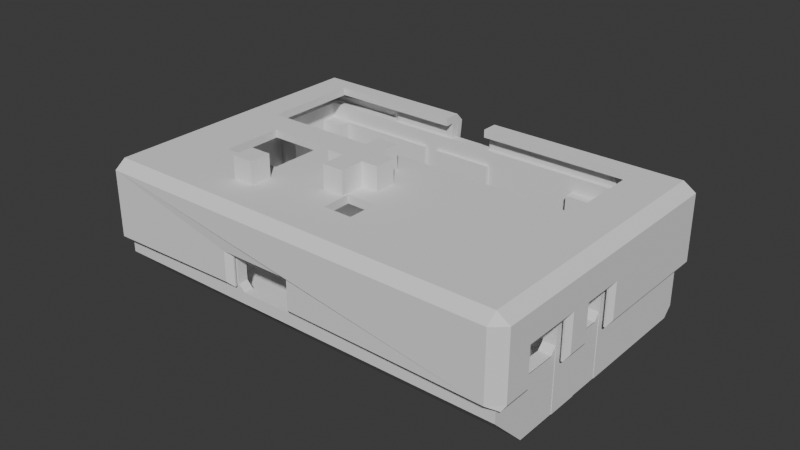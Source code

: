 # Source: buttons.blend  (saved by Blender 4.0.36; exported with 4.5.12 LTS)
import bpy
from mathutils import Matrix  # noqa: F401  (used for matrix-valued properties, if any)

bpy.ops.wm.read_factory_settings(use_empty=True)
scene = bpy.context.scene
scene.name = 'Scene'

# ---- collections
col_collection = bpy.data.collections.new('Collection'); scene.collection.children.link(col_collection)

# ---- world
world_world = bpy.data.worlds.new('World'); scene.world = world_world
world_world.use_nodes = True; world_world.node_tree.nodes.clear()
_N = world_world.node_tree.nodes; _L = world_world.node_tree.links
n0 = _N.new('ShaderNodeOutputWorld'); n0.name = 'World Output'; n0.location = (300, 300)
n1 = _N.new('ShaderNodeBackground'); n1.name = 'Background'; n1.location = (10, 300)
n1.inputs[0].default_value = (0.05088, 0.05088, 0.05088, 1.0)
_L.new(n1.outputs[0], n0.inputs[0])
n0.is_active_output = True
world_world.color = (0.05088, 0.05088, 0.05088)
world_world.use_sun_shadow = False
world_world.sun_shadow_jitter_overblur = 0.0

# ---- meshes
me_cube_002 = bpy.data.meshes.new('Cube.002')
me_cube_002.from_pydata([(0.06456, 0.04478, 0.02627), (0.06269, 0.01013, 0.01633), (0.06456, -0.04456, 0.02627), (-0.02513, 0.04168, -0.008173), (-0.06973, 0.04478, 0.02627), (-0.06973, -0.04456, 0.02627), (-0.06629, -0.04137, 0.02627), (-0.06629, 0.04168, 0.02627), (0.06055, -0.04137, 0.02627), (0.06055, 0.04168, 0.02627), (0.06456, -0.03456, 0.02627), (0.06055, -0.03456, 0.02627), (0.06055, -0.01898, 0.02627), (0.06456, -0.01898, 0.02627), (0.06456, -0.008714, 0.02627), (0.06456, 0.001754, 0.02627), (-0.0002277, 0.04168, -0.008173), (-0.002806, -0.04137, 0.02627), (-0.002806, -0.04456, 0.02627), (-0.02311, -0.04456, 0.02627), (-0.0205, 0.04168, -0.008173), (-0.02311, -0.04137, 0.02627), (-0.06629, -0.04137, 0.02127), (0.06055, 0.04168, 0.02127), (-0.06629, 0.04168, 0.02127), (-0.0002277, 0.04168, 0.02127), (-0.0205, 0.04168, 0.02127), (0.06055, -0.04137, 0.02127), (-0.0002277, -0.04137, 0.02127), (0.004901, -0.04137, 0.02127), (-0.0002277, -0.04033, 0.02127), (0.004901, -0.04033, 0.02127), (0.05043, -0.04137, 0.02127), (0.06055, -0.04033, 0.02127), (0.05043, -0.04033, 0.02127), (0.04026, -0.04137, 0.02127), (0.017, -0.04137, 0.02127), (0.04026, -0.04033, 0.02127), (0.017, -0.04033, 0.02127), (-0.06629, -0.03722, 0.02127), (-0.05971, -0.04137, 0.02127), (-0.05971, -0.03722, 0.02127), (-0.06629, -0.02576, -0.008173), (-0.06629, -0.02576, 0.02127), (-0.06629, -0.0183, -0.008173), (-0.06629, -0.0183, 0.02127), (-0.0587, -0.02576, -0.008173), (-0.0587, -0.02576, 0.02127), (-0.0587, -0.0183, -0.008173), (-0.0587, -0.0183, 0.02127), (-0.06629, 0.02615, 0.02127), (-0.06629, 0.02615, -0.008173), (-0.06629, 0.01573, 0.02127), (-0.06629, 0.01573, -0.008173), (-0.05971, 0.02615, 0.02127), (-0.05971, 0.02615, -0.008173), (-0.05971, 0.01573, 0.02127), (-0.05971, 0.01573, -0.008173), (-0.0587, 0.04168, 0.02127), (-0.06629, 0.03648, -0.008173), (-0.06629, 0.03648, 0.02127), (-0.0587, 0.03648, 0.02127), (-0.0587, 0.03648, -0.008173), (-0.02513, 0.04168, 0.02127), (-0.02513, 0.04064, -0.008173), (-0.0587, 0.04064, 0.02127), (-0.0587, 0.04064, -0.008173), (-0.02513, 0.04064, 0.02127), (-0.0002277, 0.04064, -0.008173), (-0.0205, 0.04064, -0.008173), (-0.0002277, 0.04064, 0.02127), (-0.0205, 0.04064, 0.02127), (0.0302, 0.04168, -0.008173), (0.0302, 0.04168, 0.02127), (0.06055, 0.03856, -0.008173), (0.06055, 0.03856, 0.02127), (0.0302, 0.03856, -0.008173), (0.0302, 0.03856, 0.02127), (0.06055, 0.03643, -0.008173), (0.06055, 0.03645, 0.02127), (0.06055, 0.03206, 0.02127), (0.06055, 0.03205, -0.008173), (0.05043, 0.03643, -0.008173), (0.05043, 0.03645, 0.02127), (0.05043, 0.03206, 0.02127), (0.05043, 0.03205, -0.008173), (0.06269, 0.001759, 0.02627), (0.06269, 0.01013, 0.02627), (0.06055, 0.01013, 0.02627), (0.06055, 0.001759, 0.01633), (0.06269, 0.001759, 0.01633), (0.06055, 0.01013, 0.01633), (0.06456, -0.01898, 0.02019), (0.06055, -0.01898, 0.02019), (0.06055, -0.03456, 0.02019), (0.06456, -0.03456, 0.02019), (0.06456, -0.008714, 0.01956), (0.06055, -0.008714, 0.01956), (0.06055, 0.001749, 0.02627), (0.06456, 0.001749, 0.01956), (0.06055, 0.001749, 0.01956), (-0.002806, -0.04137, 0.01732), (-0.002806, -0.04456, 0.01732), (-0.0002277, -0.04137, 0.006548), (-0.02311, -0.04456, 0.01733), (-0.02311, -0.04137, 0.01733), (-0.06629, -0.04137, 0.003246), (0.06058, -0.04137, 0.003246), (-0.06629, -0.02903, -0.008173), (0.06058, -0.02903, -0.008173), (-0.06629, -0.02903, 0.003246), (0.06058, -0.02903, 0.003246), (0.06456, -0.04456, 0.002519), (0.06456, -0.03279, -0.009255), (0.06058, -0.04137, -0.0006761), (0.06058, -0.03387, -0.008173), (0.06055, -0.03387, -0.008173), (0.05043, -0.04033, -0.001714), (0.06055, -0.04033, -0.001714), (0.05043, -0.04137, -0.0006761), (0.04026, -0.04137, -0.0006761), (0.017, -0.04033, -0.001714), (0.04026, -0.04033, -0.001714), (0.004901, -0.04137, -0.0006761), (-0.0002277, -0.04033, -0.001714), (0.017, -0.04137, -0.0006761), (0.004901, -0.04033, -0.001714), (-0.001578, -0.04137, -0.0006761), (-0.0002277, -0.04137, -0.0006761), (-0.001578, -0.04137, -0.0006761), (-0.06973, -0.04456, 0.002519), (-0.06973, -0.04445, 0.002404), (-0.06973, -0.03279, -0.009255), (-0.06629, -0.03387, -0.008173), (-0.06629, -0.04137, -0.0006761), (-0.05971, -0.04137, -0.0006761), (-0.06973, -0.03614, -0.005905), (-0.06629, -0.03387, -0.008173), (-0.06629, -0.03722, -0.004828), (-0.05971, -0.03722, -0.004828), (0.06055, -0.0002406, 0.009637), (0.06055, 0.001759, 0.01164), (0.06456, 0.001759, 0.01164), (0.06456, -0.0002406, 0.009637), (0.06055, -0.008714, 0.01164), (0.06055, -0.006714, 0.009637), (0.06456, -0.006714, 0.009637), (0.06456, -0.008714, 0.01164), (0.06055, -0.02098, 0.009568), (0.06055, -0.01898, 0.01157), (0.06456, -0.01898, 0.01157), (0.06456, -0.02098, 0.009568), (0.06456, -0.03255, 0.009568), (0.06456, -0.03455, 0.01157), (0.06055, -0.03455, 0.01157), (0.06055, -0.03255, 0.009568), (-0.004834, -0.04137, 0.006298), (-0.002829, -0.04137, 0.008298), (-0.002479, -0.04137, 0.00433), (-0.002479, -0.04137, 0.00433), (-0.002829, -0.04456, 0.008298), (-0.004834, -0.04456, 0.006298), (-0.02111, -0.04456, 0.006298), (-0.02311, -0.04456, 0.008298), (-0.02311, -0.04137, 0.008298), (-0.02111, -0.04137, 0.006298), (0.06456, 0.04178, -0.009255), (0.06456, 0.04478, -0.006255), (-0.06973, 0.04478, -0.006255), (-0.06973, 0.04178, -0.009255), (0.06456, 0.001768, -0.009255), (0.06456, -0.008729, -0.009255), (0.06456, -0.019, -0.009255), (0.06456, -0.03455, -0.007492), (-0.002828, -0.04137, -0.0006761), (-0.002828, -0.04456, 0.002519), (-0.02312, -0.04456, 0.002519), (-0.02312, -0.04137, -0.0006761), (0.06444, -0.03455, -0.007492), (0.06444, -0.03279, -0.009255), (0.06444, -0.0002406, 0.009637), (0.06444, 0.001759, 0.01164), (0.06444, -0.008714, 0.01164), (0.06444, -0.006714, 0.009637), (0.06444, -0.02098, 0.009568), (0.06444, -0.01898, 0.01157), (0.06444, -0.03455, 0.01157), (0.06444, -0.03255, 0.009568), (0.06444, -0.019, -0.009255), (0.06444, 0.001768, -0.009255), (0.06444, -0.008729, -0.009255), (-0.02312, -0.04137, -0.0006761), (-0.002828, -0.04137, -0.0006761), (-0.02312, -0.04456, 0.002519), (-0.002828, -0.04456, 0.002519), (-0.02312, -0.04124, -0.0005528), (-0.002828, -0.04124, -0.0005528), (-0.02312, -0.04444, 0.002642), (-0.002828, -0.04444, 0.002642)], [(138, 136), (116, 115)], [(15, 0, 9, 88, 87, 86), (8, 2, 10, 11), (12, 98, 100, 97, 144, 145, 140, 141, 89, 91, 88, 9, 23, 75, 74, 78, 79, 80, 81, 116, 118, 33, 27, 8, 11, 94, 154, 155, 148, 149, 93), (9, 0, 4, 5, 19, 21, 6, 7), (44, 45, 49, 48), (89, 141, 142, 15, 86, 90), (145, 146, 143, 140), (155, 152, 151, 148), (5, 4, 168, 169, 132, 136, 131, 130), (29, 28, 17, 8, 27, 32, 119, 120, 35, 36, 125, 123), (26, 20, 69, 71), (10, 2, 112, 173, 153, 95), (169, 166, 170, 171, 172, 113, 132), (17, 18, 2, 8), (58, 24, 60, 61), (69, 20, 3, 64, 66, 62, 59, 51, 55, 57, 53, 44, 48, 46, 42, 137, 116, 81, 85, 82, 78, 74, 76, 72, 16, 68), (6, 21, 105, 164, 165, 156, 159, 127, 135, 40, 22), (165, 162, 161, 156), (32, 27, 33, 34), (29, 123, 126, 31), (31, 126, 124, 30), (28, 29, 31, 30), (35, 120, 122, 37), (37, 122, 121, 38), (36, 35, 37, 38), (45, 43, 47, 49), (40, 135, 139, 41), (39, 22, 40, 41), (47, 46, 48, 49), (43, 42, 46, 47), (60, 24, 7, 6, 22, 39, 138, 137, 42, 43, 45, 44, 53, 52, 50, 51, 59), (51, 50, 54, 55), (56, 57, 55, 54), (50, 52, 56, 54), (52, 53, 57, 56), (3, 63, 67, 64), (60, 59, 62, 61), (66, 65, 61, 62), (63, 3, 20, 26, 25, 16, 72, 73, 23, 9, 7, 24, 58), (65, 66, 64, 67), (63, 58, 65, 67), (71, 69, 68, 70), (25, 26, 71, 70), (16, 25, 70, 68), (73, 72, 76, 77), (77, 76, 74, 75), (23, 73, 77, 75), (79, 78, 82, 83), (83, 82, 85, 84), (81, 80, 84, 85), (80, 79, 83, 84), (105, 104, 163, 164), (86, 87, 1, 90), (91, 1, 87, 88), (90, 1, 91, 89), (102, 101, 157, 160), (12, 93, 94, 11), (11, 10, 95, 94), (98, 15, 99, 100), (96, 97, 100, 99), (14, 96, 99, 15), (14, 15, 98, 12, 13), (13, 12, 11, 10), (93, 92, 95, 94), (92, 13, 10, 95), (28, 103, 101, 17), (18, 17, 101, 102), (21, 19, 18, 17), (105, 21, 17, 101), (104, 105, 101, 102), (19, 104, 102, 18), (106, 107, 111, 110), (110, 111, 109, 108), (108, 109, 115, 133), (106, 110, 108, 133, 134), (111, 107, 114, 115, 109), (124, 128, 103, 28, 30), (139, 138, 39, 41), (117, 119, 32, 34), (121, 125, 36, 38), (134, 177, 174, 114, 107, 106), (118, 117, 34, 33), (130, 131, 134, 177, 176), (134, 133, 115, 114, 174, 177), (134, 131, 136, 132, 113, 115, 133), (140, 143, 142, 141), (92, 93, 149, 150), (144, 147, 146, 145), (97, 96, 147, 144), (148, 151, 150, 149), (152, 155, 154, 153), (94, 95, 153, 154), (156, 157, 158, 159), (156, 161, 160, 157), (103, 128, 129, 158, 157, 101), (162, 165, 164, 163), (19, 5, 130, 176, 163, 104), (166, 169, 168, 167), (4, 0, 167, 168), (142, 170, 166, 167, 0, 15), (143, 146, 183, 180), (150, 172, 171, 147, 96, 14, 13, 92), (173, 113, 179, 178), (175, 174, 114, 115, 113, 173, 112), (160, 175, 112, 2, 18, 102), (174, 175, 194, 192), (163, 176, 175, 160, 161, 162), (182, 190, 189, 181, 180, 183), (186, 178, 179, 188, 185, 184, 187), (147, 171, 190, 182), (146, 147, 182, 183), (172, 150, 185, 188), (150, 151, 184, 185), (142, 143, 180, 181), (113, 172, 188, 179), (153, 173, 178, 186), (151, 152, 187, 184), (170, 142, 181, 189), (152, 153, 186, 187), (171, 170, 189, 190), (194, 193, 197, 198), (177, 174, 192, 191), (175, 176, 193, 194), (176, 177, 191, 193), (197, 195, 196, 198), (192, 194, 198, 196), (191, 192, 196, 195), (193, 191, 195, 197)])
me_cube_002.polygons.foreach_set('material_index', [0, 0, 20128, 0, 20128, 0, 0, 0, 0, 20128, 20128, 0, 0, 0, 20128, 20128, 20128, 0, 20128, 20128, 20128, 20128, 20128, 20128, 20128, 20128, 20128, 20128, 20128, 20128, 20128, 20128, 20128, 20128, 20128, 20128, 20128, 20128, 20128, 20128, 20128, 20128, 20128, 20128, 20128, 20128, 20128, 20128, 20128, 20128, 20128, 0, 20128, 20128, 20128, 0, 20128, 0, 0, 0, 0, 0, 0, 0, 0, 0, 0, 0, 20128, 0, 0, 0, 0, 0, 0, 0, 20128, 20128, 20128, 20128, 0, 20128, 0, 0, 0, 0, 0, 0, 0, 0, 0, 0, 0, 0, 0, 0, 0, 0, 0, 0, 0, 0, 0, 0, 0, 0, 0, 0, 0, 0, 0, 0, 0, 0, 0, 0, 0, 0, 0, 0, 0, 0, 0, 0, 0, 0, 0, 0])
_uv = me_cube_002.uv_layers.new(name='UVMap')
_uv.uv.foreach_set('vector', [0.125, 0.7344, 0.125, 0.75, 0.1283, 0.7441, 0.1283, 0.7327, 0.127, 0.7346, 0.127, 0.7312, 0.1283, 0.5059, 0.125, 0.5, 0.125, 0.625, 0.1283, 0.625, 0.5337, 0.5625, 0.5337, 0.5312, 0.5337, 0.5312, 0.5337, 0.5312, 0.5337, 0.5312, 0.5337, 0.5283, 0.5337, 0.5186, 0.5337, 0.5156, 0.5337, 0.5156, 0.4901, 0.5333, 0.5337, 0.5119, 0.5337, 0.5, 0.4544, 0.5, 0.4544, 0.5, 0.375, 0.5, 0.375, 0.5078, 0.4544, 0.5078, 0.4544, 0.5117, 0.375, 0.5117, 0.375, 0.7287, 0.3924, 0.75, 0.4544, 0.75, 0.4544, 0.75, 0.5337, 0.75, 0.5337, 0.625, 0.5337, 0.625, 0.5337, 0.625, 0.5337, 0.617, 0.5337, 0.5705, 0.5337, 0.5625, 0.5337, 0.5625, 0.1283, 0.7441, 0.125, 0.75, 0.375, 0.75, 0.375, 0.5, 0.3125, 0.5, 0.3109, 0.5059, 0.3717, 0.5059, 0.3717, 0.7441, 0.375, 0.2031, 0.4544, 0.2031, 0.4544, 0.2031, 0.375, 0.2031, 0.1283, 0.7292, 0.1283, 0.7292, 0.125, 0.7344, 0.125, 0.7344, 0.127, 0.7312, 0.127, 0.7312, 0.1283, 0.7172, 0.125, 0.7217, 0.125, 0.7314, 0.1283, 0.7264, 0.1283, 0.6327, 0.125, 0.633, 0.125, 0.6795, 0.1283, 0.6769, 0.375, 0.5, 0.375, 0.75, 0.6039, 0.75, 0.625, 0.7416, 0.625, 0.5329, 0.6014, 0.5236, 0.543, 0.5003, 0.5421, 0.5, 0.4544, 0.8125, 0.4544, 0.875, 0.5337, 0.875, 0.5337, 0.75, 0.4544, 0.75, 0.4544, 0.7812, 0.3952, 0.7812, 0.3952, 0.7969, 0.4544, 0.7969, 0.4544, 0.8047, 0.3952, 0.8047, 0.3952, 0.8125, 0.4544, 0.3125, 0.375, 0.3125, 0.375, 0.3125, 0.4544, 0.3125, 0.375, 0.125, 0.375, 0.25, 0.5421, 0.25, 0.6126, 0.222, 0.375, 0.125, 0.375, 0.125, 0.625, 0.7416, 0.875, 0.7416, 0.875, 0.6296, 0.875, 0.6003, 0.875, 0.5715, 0.875, 0.5329, 0.625, 0.5329, 0.25, 0.5059, 0.25, 0.5, 0.125, 0.5, 0.1283, 0.5059, 0.4544, 0.2812, 0.4544, 0.25, 0.4544, 0.25, 0.4544, 0.2812, 0.1875, 0.5, 0.1875, 0.5, 0.1719, 0.5, 0.1719, 0.5, 0.1562, 0.5, 0.1562, 0.5, 0.125, 0.5, 0.125, 0.5078, 0.125, 0.5078, 0.125, 0.5117, 0.125, 0.5117, 0.125, 0.5469, 0.125, 0.5469, 0.125, 0.5938, 0.125, 0.5938, 0.125, 0.6601, 0.375, 0.7287, 0.375, 0.5117, 0.375, 0.5117, 0.375, 0.5078, 0.375, 0.5078, 0.375, 0.5, 0.3125, 0.5, 0.3125, 0.5, 0.25, 0.5, 0.25, 0.5, 0.5337, 1.0, 0.5337, 0.9375, 0.5337, 0.9375, 0.5337, 0.9375, 0.5219, 0.9313, 0.4257, 0.8812, 0.4086, 0.875, 0.3952, 0.875, 0.3952, 1.0, 0.4544, 1.0, 0.4544, 1.0, 0.3049, 0.5059, 0.3063, 0.5, 0.2562, 0.5, 0.256, 0.5059, 0.4544, 0.7812, 0.4544, 0.75, 0.4544, 0.75, 0.4544, 0.7812, 0.4544, 0.8125, 0.3952, 0.8125, 0.3924, 0.8125, 0.4544, 0.8125, 0.4544, 0.8125, 0.3924, 0.8125, 0.3924, 0.875, 0.4544, 0.875, 0.4544, 0.875, 0.4544, 0.8125, 0.4544, 0.8125, 0.4544, 0.875, 0.4544, 0.7969, 0.3952, 0.7969, 0.3924, 0.7969, 0.4544, 0.7969, 0.4544, 0.7969, 0.3924, 0.7969, 0.3924, 0.8047, 0.4544, 0.8047, 0.4544, 0.8047, 0.4544, 0.7969, 0.4544, 0.7969, 0.4544, 0.8047, 0.4544, 0.2031, 0.4544, 0.1562, 0.4544, 0.1562, 0.4544, 0.2031, 0.4544, 0.0, 0.3952, 0.0, 0.384, 0.0625, 0.4544, 0.0625, 0.4544, 0.0625, 0.4544, 0.0, 0.4544, 0.0, 0.4544, 0.0625, 0.4544, 0.1562, 0.375, 0.1562, 0.375, 0.2031, 0.4544, 0.2031, 0.4544, 0.1562, 0.375, 0.1562, 0.375, 0.1562, 0.4544, 0.1562, 0.4544, 0.25, 0.4544, 0.25, 0.5337, 0.25, 0.5337, 0.0, 0.4544, 0.0, 0.4544, 0.0625, 0.384, 0.0625, 0.375, 0.08988, 0.375, 0.1562, 0.4544, 0.1562, 0.4544, 0.2031, 0.375, 0.2031, 0.375, 0.2383, 0.4544, 0.2383, 0.4544, 0.2422, 0.375, 0.2422, 0.375, 0.25, 0.375, 0.2422, 0.4544, 0.2422, 0.4544, 0.2422, 0.375, 0.2422, 0.4544, 0.2383, 0.375, 0.2383, 0.375, 0.2422, 0.4544, 0.2422, 0.4544, 0.2422, 0.4544, 0.2383, 0.4544, 0.2383, 0.4544, 0.2422, 0.4544, 0.2383, 0.375, 0.2383, 0.375, 0.2383, 0.4544, 0.2383, 0.375, 0.2969, 0.4544, 0.2969, 0.4544, 0.2969, 0.375, 0.2969, 0.4544, 0.25, 0.375, 0.25, 0.375, 0.2812, 0.4544, 0.2812, 0.375, 0.2812, 0.4544, 0.2812, 0.4544, 0.2812, 0.375, 0.2812, 0.4544, 0.2969, 0.375, 0.2969, 0.375, 0.3125, 0.4544, 0.3125, 0.4544, 0.375, 0.375, 0.375, 0.375, 0.4375, 0.4544, 0.4375, 0.4544, 0.5, 0.5337, 0.5, 0.5337, 0.25, 0.4544, 0.25, 0.4544, 0.2812, 0.4544, 0.2812, 0.375, 0.2812, 0.375, 0.2969, 0.4544, 0.2969, 0.4544, 0.2969, 0.4544, 0.2812, 0.4544, 0.2812, 0.4544, 0.2969, 0.4544, 0.3125, 0.375, 0.3125, 0.375, 0.375, 0.4544, 0.375, 0.4544, 0.375, 0.4544, 0.3125, 0.4544, 0.3125, 0.4544, 0.375, 0.375, 0.375, 0.4544, 0.375, 0.4544, 0.375, 0.375, 0.375, 0.4544, 0.4375, 0.375, 0.4375, 0.375, 0.4375, 0.4544, 0.4375, 0.4544, 0.4375, 0.375, 0.4375, 0.375, 0.5, 0.4544, 0.5, 0.4544, 0.5, 0.4544, 0.4375, 0.4544, 0.4375, 0.4544, 0.5, 0.4544, 0.5078, 0.375, 0.5078, 0.375, 0.5078, 0.4544, 0.5078, 0.4544, 0.5078, 0.375, 0.5078, 0.375, 0.5117, 0.4544, 0.5117, 0.375, 0.5117, 0.4544, 0.5117, 0.4544, 0.5117, 0.375, 0.5117, 0.4544, 0.5117, 0.4544, 0.5078, 0.4544, 0.5078, 0.4544, 0.5117, 0.3109, 0.5059, 0.3125, 0.5, 0.3125, 0.5, 0.3109, 0.5059, 0.4069, 0.2145, 0.4069, 0.0, 0.625, 0.0, 0.625, 0.2145, 0.625, 0.9668, 0.625, 1.0, 0.4069, 1.0, 0.4069, 0.9668, 0.875, 0.5355, 0.875, 0.75, 0.8418, 0.75, 0.8418, 0.5355, 0.25, 0.5, 0.25, 0.5059, 0.25, 0.5059, 0.25, 0.5, 0.5337, 0.5625, 0.5337, 0.5625, 0.5337, 0.5625, 0.5337, 0.5625, 0.1283, 0.625, 0.125, 0.625, 0.125, 0.625, 0.1283, 0.625, 0.1283, 0.7143, 0.125, 0.7187, 0.125, 0.7187, 0.1283, 0.7143, 0.125, 0.7187, 0.1283, 0.7143, 0.1283, 0.7143, 0.125, 0.7187, 0.375, 0.03125, 0.375, 0.03125, 0.375, 0.03125, 0.375, 0.03125, 0.125, 0.7187, 0.125, 0.7187, 0.1283, 0.7143, 0.1283, 0.6845, 0.125, 0.6875, 0.125, 0.6875, 0.1283, 0.6845, 0.1283, 0.6845, 0.125, 0.6875, 0.1283, 0.6845, 0.125, 0.6875, 0.125, 0.6875, 0.1283, 0.6845, 0.375, 0.0625, 0.375, 0.0625, 0.375, 0.0625, 0.375, 0.0625, 0.4544, 0.875, 0.4147, 0.875, 0.25, 0.5059, 0.25, 0.5059, 0.25, 0.5, 0.25, 0.5059, 0.25, 0.5059, 0.25, 0.5, 0.3109, 0.5059, 0.3125, 0.5, 0.3125, 0.5, 0.3109, 0.5059, 0.5337, 0.9375, 0.5337, 0.9375, 0.5337, 0.9375, 0.5337, 0.9375, 0.3125, 0.5, 0.3109, 0.5059, 0.3109, 0.5059, 0.3125, 0.5, 0.375, 0.4375, 0.375, 0.4375, 0.375, 0.4375, 0.375, 0.4375, 0.375, 0.25, 0.625, 0.25, 0.625, 0.5, 0.375, 0.5, 0.375, 0.5, 0.625, 0.5, 0.625, 0.75, 0.375, 0.75, 0.375, 0.75, 0.625, 0.75, 0.625, 0.8481, 0.375, 0.8481, 0.125, 0.5, 0.375, 0.5, 0.375, 0.75, 0.2769, 0.75, 0.125, 0.5859, 0.625, 0.5, 0.875, 0.5, 0.875, 0.5859, 0.7231, 0.75, 0.625, 0.75, 0.3924, 0.875, 0.3952, 0.875, 0.4147, 0.875, 0.4544, 0.875, 0.4544, 0.875, 0.384, 0.0625, 0.384, 0.0625, 0.4544, 0.0625, 0.4544, 0.0625, 0.3924, 0.7812, 0.3952, 0.7812, 0.4544, 0.7812, 0.4544, 0.7812, 0.3924, 0.8047, 0.3952, 0.8047, 0.4544, 0.8047, 0.4544, 0.8047, 0.375, 0.1641, 0.4601, 0.1641, 0.5001, 0.1641, 0.625, 0.1641, 0.625, 0.25, 0.375, 0.25, 0.3924, 0.75, 0.3924, 0.7812, 0.4544, 0.7812, 0.4544, 0.75, 0.5995, 0.2773, 0.5977, 0.2773, 0.5497, 0.2821, 0.5497, 0.3426, 0.5995, 0.3426, 0.5497, 0.2821, 0.4328, 0.2821, 0.4328, 0.4599, 0.5497, 0.4599, 0.5497, 0.371, 0.5497, 0.3426, 0.5497, 0.2821, 0.5977, 0.2773, 0.4682, 0.2773, 0.4159, 0.2773, 0.4159, 0.4654, 0.4328, 0.4599, 0.4328, 0.2821, 0.1283, 0.7264, 0.125, 0.7314, 0.125, 0.7344, 0.1283, 0.7292, 0.125, 0.6875, 0.1283, 0.6845, 0.1283, 0.6845, 0.125, 0.6875, 0.1283, 0.7143, 0.125, 0.7187, 0.125, 0.7217, 0.1283, 0.7172, 0.1283, 0.7143, 0.125, 0.7187, 0.125, 0.7187, 0.1283, 0.7143, 0.1283, 0.6769, 0.125, 0.6795, 0.125, 0.6875, 0.1283, 0.6845, 0.125, 0.633, 0.1283, 0.6327, 0.1283, 0.625, 0.125, 0.625, 0.1283, 0.625, 0.125, 0.625, 0.125, 0.625, 0.1283, 0.625, 0.256, 0.5059, 0.25, 0.5059, 0.25, 0.5059, 0.25, 0.5059, 0.256, 0.5059, 0.2562, 0.5, 0.25, 0.5, 0.25, 0.5059, 0.4147, 0.875, 0.3952, 0.875, 0.3102, 0.6838, 0.267, 0.5561, 0.25, 0.5059, 0.25, 0.5059, 0.3063, 0.5, 0.3049, 0.5059, 0.3109, 0.5059, 0.3125, 0.5, 0.375, 0.4375, 0.375, 0.5, 0.5421, 0.5, 0.5421, 0.4132, 0.375, 0.4375, 0.375, 0.4375, 0.875, 0.7416, 0.625, 0.7416, 0.625, 0.75, 0.875, 0.75, 0.375, 0.75, 0.375, 1.0, 0.6039, 1.0, 0.6039, 0.75, 0.375, 0.01562, 0.625, 0.1204, 0.625, 0.008395, 0.6039, 0.0, 0.375, 0.0, 0.375, 0.01562, 0.125, 0.7314, 0.125, 0.7217, 0.125, 0.7217, 0.125, 0.7314, 0.375, 0.0625, 0.625, 0.1785, 0.625, 0.1497, 0.375, 0.03125, 0.375, 0.03125, 0.375, 0.03125, 0.375, 0.0625, 0.375, 0.0625, 0.4434, 0.4654, 0.4159, 0.4654, 0.4159, 0.4654, 0.4434, 0.4654, 0.5995, 0.371, 0.5497, 0.371, 0.5497, 0.4599, 0.4328, 0.4599, 0.4159, 0.4654, 0.4434, 0.4654, 0.5995, 0.4654, 0.375, 0.375, 0.5421, 0.3755, 0.5421, 0.25, 0.375, 0.25, 0.375, 0.375, 0.375, 0.375, 0.5497, 0.371, 0.5995, 0.371, 0.5995, 0.371, 0.5497, 0.371, 0.375, 0.4375, 0.5421, 0.4132, 0.5421, 0.3755, 0.375, 0.375, 0.375, 0.3812, 0.375, 0.4313, 0.375, 0.03125, 0.625, 0.1497, 0.625, 0.1204, 0.375, 0.01562, 0.375, 0.01861, 0.375, 0.02827, 0.375, 0.125, 0.6126, 0.222, 0.625, 0.2171, 0.625, 0.1785, 0.375, 0.0625, 0.375, 0.07053, 0.375, 0.117, 0.375, 0.03125, 0.625, 0.1497, 0.625, 0.1497, 0.375, 0.03125, 0.125, 0.7217, 0.125, 0.7187, 0.125, 0.7187, 0.125, 0.7217, 0.625, 0.1785, 0.375, 0.0625, 0.375, 0.0625, 0.625, 0.1785, 0.125, 0.6875, 0.125, 0.6795, 0.125, 0.6795, 0.125, 0.6875, 0.125, 0.7344, 0.125, 0.7314, 0.125, 0.7314, 0.125, 0.7344, 0.875, 0.5329, 0.875, 0.5715, 0.875, 0.5715, 0.875, 0.5329, 0.375, 0.125, 0.6126, 0.222, 0.6126, 0.222, 0.375, 0.125, 0.125, 0.6795, 0.125, 0.633, 0.125, 0.633, 0.125, 0.6795, 0.625, 0.1204, 0.375, 0.01562, 0.375, 0.01562, 0.625, 0.1204, 0.125, 0.633, 0.125, 0.625, 0.125, 0.625, 0.125, 0.633, 0.875, 0.6003, 0.875, 0.6296, 0.875, 0.6296, 0.875, 0.6003, 0.5421, 0.3755, 0.5421, 0.4132, 0.5421, 0.4132, 0.5421, 0.3755, 0.5497, 0.3426, 0.5497, 0.371, 0.5497, 0.371, 0.5497, 0.3426, 0.5421, 0.3755, 0.5421, 0.4132, 0.5421, 0.4132, 0.5421, 0.3755, 0.5995, 0.3426, 0.5497, 0.3426, 0.5497, 0.3426, 0.5995, 0.3426, 0.5995, 0.3426, 0.5497, 0.3426, 0.5497, 0.371, 0.5995, 0.371, 0.5497, 0.371, 0.5995, 0.371, 0.5995, 0.371, 0.5497, 0.371, 0.5497, 0.3426, 0.5497, 0.371, 0.5497, 0.371, 0.5497, 0.3426, 0.5995, 0.3426, 0.5497, 0.3426, 0.5497, 0.3426, 0.5995, 0.3426])
me_cube_002.update()
me_cube_001 = bpy.data.meshes.new('Cube.001')
me_cube_001.from_pydata([(0.05656, 0.03497, 0.02532), (0.05656, 0.03953, 0.02532), (0.06103, 0.03497, 0.02532), (0.06103, 0.03953, 0.02532), (0.06693, -0.04335, 0.003804), (0.06693, 0.04344, 0.003804), (-0.06595, -0.04335, 0.003804), (-0.06595, 0.04344, 0.003804), (0.06693, 0.001673, 0.003804), (0.06693, -0.008375, 0.003804), (0.06693, -0.01817, 0.003804), (0.06693, -0.03315, 0.003804), (0.06693, -0.008375, 0.01475), (0.06693, 0.001673, 0.01475), (0.06693, -0.03315, 0.0153), (0.06693, -0.01817, 0.0153), (-6.907e-05, -0.04335, 0.003804), (-0.02018, -0.04335, 0.003804), (-6.907e-05, -0.04335, 0.0127), (-0.02018, -0.04335, 0.0127), (-0.0661, -0.04389, 0.003804), (-0.06609, 0.04403, 0.003804), (0.06754, -0.04387, 0.003804), (0.06749, 0.04403, 0.003804), (0.06861, 0.00329, 0.005421), (0.06749, 0.001673, 0.003804), (0.06861, -0.009992, 0.005421), (0.0675, -0.008375, 0.003804), (0.0675, -0.01817, 0.003804), (0.06861, -0.01656, 0.005421), (0.06861, -0.03477, 0.005421), (0.06753, -0.03315, 0.003804), (0.06861, -0.009992, 0.01636), (0.0675, -0.008375, 0.01475), (0.06861, 0.00329, 0.01636), (0.06749, 0.001673, 0.01475), (0.06861, -0.03477, 0.01691), (0.06752, -0.03315, 0.0153), (0.06861, -0.01656, 0.01691), (0.06751, -0.01817, 0.0153), (0.001548, -0.04555, 0.005421), (-6.907e-05, -0.04388, 0.003804), (-0.0218, -0.04555, 0.005421), (-0.02018, -0.04389, 0.003804), (-0.0218, -0.04555, 0.01432), (-0.02018, -0.04389, 0.0127), (0.001548, -0.04555, 0.01432), (-6.907e-05, -0.04389, 0.0127), (-0.06715, -0.04305, 0.02519), (-0.06465, -0.04651, 0.02519), (-0.06465, -0.04305, 0.02769), (-0.06715, 0.04315, 0.02519), (-0.06465, 0.04315, 0.02769), (-0.06465, 0.04661, 0.02519), (0.06861, -0.04305, 0.02519), (0.06465, -0.04305, 0.02769), (0.06465, -0.04651, 0.02519), (0.06465, 0.04661, 0.02519), (0.06465, 0.04315, 0.02769), (0.06861, 0.04315, 0.02519), (-0.06465, -0.04651, 0.005421), (-0.06715, -0.04305, 0.005421), (-0.06625, -0.04406, 0.00397), (-0.06715, 0.04315, 0.005421), (-0.06465, 0.04661, 0.005421), (-0.06624, 0.04419, 0.003956), (0.06861, -0.04305, 0.005421), (0.06465, -0.04651, 0.005421), (0.06771, -0.04405, 0.003982), (0.06465, 0.04661, 0.005421), (0.06861, 0.04315, 0.005421), (0.06766, 0.0442, 0.003975), (-0.06074, -0.03935, 0.02532), (-0.06595, 0.04344, 0.02532), (-0.05613, -0.03935, 0.02532), (0.06693, 0.04344, 0.02532), (0.05656, 0.03497, 0.01623), (0.05656, 0.03953, 0.01623), (0.06103, 0.03497, 0.01623), (0.06103, 0.03953, 0.01623), (-0.06074, -0.03597, 0.02532), (-0.05613, -0.03597, 0.02532), (-0.06595, -0.04335, 0.02532), (0.06693, -0.04335, 0.02532), (-0.06196, -0.02648, 0.02532), (-0.0591, -0.02648, 0.02532), (-0.06074, -0.03935, 0.01622), (-0.05613, -0.03935, 0.01622), (-0.06074, -0.03597, 0.01622), (-0.05613, -0.03597, 0.01622), (-0.0591, -0.03279, 0.02532), (-0.06196, -0.03279, 0.02532), (-0.06595, -0.03581, 0.02532), (-0.06595, -0.02112, 0.02532), (-0.06196, -0.03279, 0.01512), (-0.06196, -0.02648, 0.01512), (-0.0591, -0.03279, 0.01512), (-0.0591, -0.02648, 0.01512), (0.06291, -0.04218, 0.02532), (0.04239, -0.04335, 0.02532), (0.05389, 0.04027, 0.02532), (0.06291, 0.03423, 0.02532), (0.05389, 0.03348, 0.02532), (0.06693, 0.03545, 0.02532), (0.06291, -0.04218, 0.02069), (0.06546, -0.04277, 0.02069), (0.06291, 0.03423, 0.02069), (0.06546, 0.03545, 0.02069), (0.06291, -0.0191, 0.02532), (-0.06308, 0.03647, 0.02532), (-0.06308, -0.01934, 0.02532), (-0.06546, -0.02112, 0.02069), (-0.06546, 0.04287, 0.02069), (-0.06308, -0.01934, 0.02069), (-0.06308, 0.03647, 0.02069), (-0.03744, 0.04344, 0.02532), (-0.03474, 0.04105, 0.02532), (0.04738, 0.04344, 0.02532), (0.04515, 0.04105, 0.02532), (-0.03474, 0.04105, 0.02069), (-0.03744, 0.04287, 0.02069), (0.04738, 0.04287, 0.02069), (0.04515, 0.04105, 0.02069), (0.02645, -0.04335, 0.02532), (0.02492, -0.04054, 0.02532), (-0.04169, -0.04335, 0.02532), (-0.03744, -0.04054, 0.02532), (-0.04169, -0.04277, 0.02069), (0.02645, -0.04277, 0.02069), (-0.03744, -0.04054, 0.02069), (0.02492, -0.04054, 0.02069), (0.001591, 0.04344, 0.01756), (0.001591, 0.04344, 0.02532), (0.001591, 0.04565, 0.02519), (0.001591, 0.04469, 0.01756), (0.001591, 0.04105, 0.02532), (0.001591, 0.04105, 0.02069), (0.001591, 0.04287, 0.02069), (0.001591, 0.04315, 0.02769), (-0.01254, 0.04344, 0.02532), (-0.01254, 0.04315, 0.02769), (-0.01254, 0.04565, 0.02519), (-0.01254, 0.04105, 0.02532), (-0.01254, 0.04105, 0.02069), (-0.01254, 0.04287, 0.02069), (-0.01254, 0.04344, 0.01756), (-0.01254, 0.04469, 0.01756), (0.0518, 0.007362, 0.02769), (0.0518, 0.03805, 0.02769), (0.001591, 0.03805, 0.02769), (-0.0553, 0.007362, 0.02769), (-0.01254, 0.03805, 0.02769), (-0.0553, 0.03805, 0.02769), (0.0518, 0.007362, 0.02532), (-0.0553, 0.007362, 0.02532), (-0.0553, 0.03805, 0.02532), (-0.01254, 0.03805, 0.02532), (0.001591, 0.03805, 0.02532), (0.0518, 0.03805, 0.02532), (-0.02702, -0.001311, 0.02769), (-0.04651, -0.02049, 0.02769), (-0.04651, -0.001311, 0.02769), (-0.02702, -0.02049, 0.02769), (-0.04651, -0.02049, 0.02532), (-0.04651, -0.01931, 0.02532), (-0.02702, -0.01927, 0.02532), (-0.02702, -0.02049, 0.02532), (-0.02702, -0.001311, 0.02532), (-0.04651, -0.001311, 0.02532), (-0.02994, -0.03293, 0.02769), (-0.02994, -0.02622, 0.02769), (-0.02312, -0.02622, 0.02769), (-0.02312, -0.03293, 0.02769), (-0.02994, -0.03293, 0.02532), (-0.02312, -0.03293, 0.02532), (-0.02312, -0.02622, 0.02532), (-0.02994, -0.02622, 0.02532), (0.0006165, -0.03009, 0.02769), (0.0006165, -0.0275, 0.02769), (0.009878, -0.03009, 0.02769), (0.0006165, -0.02097, 0.02769), (0.009878, -0.02097, 0.02769), (0.0006165, -0.03009, 0.02532), (0.0006165, -0.02097, 0.02532), (0.009878, -0.02097, 0.02532), (0.009878, -0.03009, 0.02532), (-0.01222, -0.01474, 0.02769), (-0.01222, -0.008023, 0.02769), (0.005325, -0.008023, 0.02769), (0.005325, -0.01474, 0.02769), (-0.01222, -0.008023, 0.02532), (-0.01222, -0.01474, 0.02532), (0.005325, -0.01474, 0.02532), (0.005325, -0.008023, 0.02532), (5.765e-05, -0.01474, 0.02769), (-0.00677, -0.01474, 0.02769), (-0.00677, -0.02086, 0.02769), (5.765e-05, -0.02096, 0.02769), (5.765e-05, -0.008023, 0.02769), (-0.00677, -0.008023, 0.02769), (-0.00677, -0.0003515, 0.02769), (5.765e-05, -0.0003515, 0.02769), (5.765e-05, -0.02241, 0.02769), (-0.00677, -0.02241, 0.02769), (5.765e-05, -0.02094, 0.02532), (-0.00677, -0.02056, 0.02532), (-0.00677, -0.02241, 0.02532), (5.765e-05, -0.02241, 0.02532), (-0.00677, -0.01923, 0.02532), (5.765e-05, -0.01922, 0.02532), (-0.00677, -0.01474, 0.02532), (5.765e-05, -0.01474, 0.02532), (-0.00677, -0.0003515, 0.02532), (5.765e-05, -0.0003515, 0.02532), (5.765e-05, -0.008023, 0.02532), (-0.00677, -0.008023, 0.02532)], [], [(23, 25, 8, 5, 7, 6, 20, 21), (22, 41, 16, 4), (8, 25, 35, 13), (134, 133, 57, 69, 64, 53, 141, 146), (11, 31, 22, 4), (17, 43, 20, 6), (49, 60, 42, 44, 46, 40, 67, 56), (92, 82, 6, 7, 73, 93), (145, 139, 115, 73, 7, 5, 75, 117, 132, 131), (103, 75, 5, 8, 13, 12, 9, 10, 15, 14, 11, 4, 83), (99, 83, 4, 16, 18, 19, 17, 6, 82, 125, 123), (2, 0, 76, 78), (13, 35, 33, 12), (27, 9, 12, 33), (9, 27, 28, 10), (60, 62, 20, 43, 42), (15, 39, 37, 14), (16, 41, 47, 18), (10, 28, 39, 15), (31, 11, 14, 37), (18, 47, 45, 19), (38, 29, 26, 32, 34, 24, 70, 59, 54, 66, 30, 36), (43, 17, 19, 45), (69, 71, 23, 21, 65, 64), (70, 24, 25, 23, 71), (66, 68, 22, 31, 30), (39, 28, 29, 38), (28, 27, 26, 29), (24, 34, 35, 25), (67, 40, 41, 22, 68), (33, 35, 34, 32), (37, 39, 38, 36), (36, 30, 31, 37), (27, 33, 32, 26), (47, 41, 40, 46), (63, 65, 21, 20, 62, 61), (45, 47, 46, 44), (44, 42, 43, 45), (61, 48, 51, 63), (48, 49, 50), (51, 52, 53), (54, 55, 56), (57, 58, 59), (60, 61, 62), (63, 64, 65), (66, 67, 68), (69, 70, 71), (50, 52, 51, 48), (52, 140, 141, 53), (54, 59, 58, 55), (49, 56, 55, 50), (66, 54, 56, 67), (48, 61, 60, 49), (53, 64, 63, 51), (59, 70, 69, 57), (152, 151, 140, 52, 50, 160, 161, 150), (170, 162, 160, 50, 169), (186, 162, 196, 195), (197, 180, 181, 189, 194), (188, 189, 181, 179, 177, 178, 171, 172, 169, 50, 55, 58, 138, 149, 148, 147, 150, 161, 159, 162, 186, 187, 199, 200, 201, 198), (162, 170, 171, 178, 180, 197, 202, 203, 196), (117, 75, 3, 1, 100, 118), (79, 78, 76, 77), (1, 3, 79, 77), (0, 1, 77, 76), (3, 2, 78, 79), (80, 81, 89, 88), (125, 82, 72, 74, 126), (88, 89, 87, 86), (72, 80, 88, 86), (81, 74, 87, 89), (74, 72, 86, 87), (85, 90, 96, 97), (96, 94, 95, 97), (84, 85, 97, 95), (91, 84, 95, 94), (90, 91, 94, 96), (183, 182, 185, 124, 126, 74, 81, 173, 174, 175, 176, 163, 166, 165, 205, 206, 207, 204), (165, 208, 205), (184, 183, 204, 209, 108, 98, 124, 185), (176, 173, 81, 80, 72, 82, 92, 91, 90, 85, 110, 164, 163), (99, 98, 83), (103, 83, 105, 107), (104, 106, 107, 105), (0, 102, 100, 1), (102, 0, 101), (103, 101, 0, 2, 3, 75), (108, 101, 106, 104, 98), (101, 103, 107, 106), (83, 98, 104, 105), (158, 157, 135, 118, 100, 102, 101, 108, 209, 211, 192, 193, 214, 213, 212, 215, 190, 167, 168, 164, 110, 109, 116, 142, 156, 155, 154, 153), (191, 210, 208, 165), (165, 167, 190, 191), (93, 110, 85, 84, 91, 92), (93, 73, 112, 111), (114, 113, 111, 112), (110, 93, 111, 113), (109, 110, 113, 114), (73, 109, 114, 112), (115, 116, 109, 73), (115, 139, 144, 120), (121, 122, 136, 137), (118, 135, 136, 122), (116, 115, 120, 119), (117, 118, 122, 121), (123, 124, 98, 99), (124, 123, 128, 130), (127, 129, 130, 128), (123, 125, 127, 128), (125, 126, 129, 127), (126, 124, 130, 129), (133, 138, 58, 57), (144, 143, 119, 120), (143, 142, 116, 119), (133, 134, 131, 132, 137, 136, 135, 157, 149, 138), (142, 143, 144, 139, 145, 146, 141, 140, 151, 156), (146, 145, 131, 134), (137, 132, 117, 121), (155, 152, 150, 154), (151, 152, 155, 156), (158, 148, 149, 157), (147, 148, 158, 153), (150, 147, 153, 154), (164, 168, 161, 160, 163), (167, 159, 161, 168), (165, 166, 162, 159, 167), (160, 162, 166, 163), (176, 170, 169, 173), (175, 171, 170, 176), (172, 171, 175, 174), (169, 172, 174, 173), (183, 180, 178, 177, 182), (184, 181, 180, 183), (179, 181, 184, 185), (177, 179, 185, 182), (190, 187, 186, 191), (187, 190, 215, 199), (193, 188, 198, 214), (189, 188, 193, 192), (194, 189, 192, 211), (191, 186, 195, 210), (195, 196, 203, 206, 205, 208, 210), (212, 200, 199, 215), (203, 202, 207, 206), (209, 204, 207, 202, 197, 194, 211), (198, 201, 213, 214), (213, 201, 200, 212)])
me_cube_001.polygons.foreach_set('material_index', [0, 0, 0, 0, 0, 0, 0, 20128, 20128, 20128, 20128, 20128, 0, 0, 0, 0, 0, 0, 0, 0, 0, 0, 0, 0, 0, 0, 0, 0, 0, 0, 0, 0, 0, 0, 0, 0, 0, 0, 0, 0, 0, 0, 0, 0, 0, 0, 0, 0, 0, 0, 0, 0, 0, 0, 0, 0, 0, 0, 0, 0, 0, 20128, 20128, 20128, 20128, 20128, 20128, 20128, 20128, 20128, 20128, 20128, 20128, 20128, 20128, 20128, 20128, 20128, 20128, 20128, 20128, 20128, 20128, 20128, 20128, 20128, 20128, 20128, 20128, 20128, 20128, 20128, 20128, 20128, 20128, 20128, 20128, 20128, 20128, 20128, 20128, 20128, 20128, 20128, 20128, 20128, 20128, 20128, 20128, 20128, 20128, 0, 20128, 20128, 0, 0, 0, 20128, 20128, 20128, 20128, 20128, 20128, 20128, 20128, 20128, 20128, 20128, 20128, 20128, 20128, 20128, 20128, 20128, 20128, 20128, 20128, 20128, 20128, 20128, 20128, 20128, 20128, 20128, 20128, 20128, 20128])
_uv = me_cube_001.uv_layers.new(name='UVMap')
_uv.uv.foreach_set('vector', [0.372, 0.5045, 0.372, 0.6131, 0.3719, 0.6131, 0.3719, 0.5051, 0.1281, 0.5051, 0.1281, 0.7449, 0.1279, 0.7453, 0.1279, 0.5045, 0.3721, 0.7453, 0.2507, 0.7453, 0.2507, 0.7449, 0.3719, 0.7449, 0.3719, 0.6131, 0.372, 0.6131, 0.372, 0.6131, 0.3719, 0.6131, 0.519, 0.3807, 0.5988, 0.3807, 0.5988, 0.4953, 0.3919, 0.4953, 0.3919, 0.2547, 0.5988, 0.2547, 0.5988, 0.3571, 0.519, 0.3571, 0.3719, 0.7169, 0.3721, 0.7169, 0.3721, 0.7453, 0.3719, 0.7449, 0.2128, 0.7449, 0.2129, 0.7453, 0.1279, 0.7453, 0.1281, 0.7449, 0.5986, 0.9953, 0.3916, 0.9953, 0.3857, 0.9141, 0.4634, 0.9147, 0.4632, 0.8717, 0.3857, 0.8714, 0.3917, 0.7546, 0.5987, 0.7546, 0.625, 0.03739, 0.625, 0.0, 0.3787, 0.0, 0.3787, 0.25, 0.625, 0.25, 0.625, 0.0771, 0.5361, 0.3566, 0.625, 0.3566, 0.625, 0.3035, 0.625, 0.25, 0.3787, 0.25, 0.3787, 0.5, 0.625, 0.5, 0.625, 0.4655, 0.625, 0.3808, 0.5361, 0.3808, 0.625, 0.5217, 0.625, 0.5, 0.3787, 0.5, 0.3787, 0.6126, 0.3787, 0.6126, 0.3787, 0.6428, 0.3787, 0.6428, 0.3787, 0.6731, 0.3787, 0.6731, 0.3787, 0.7208, 0.3787, 0.7208, 0.3787, 0.75, 0.625, 0.75, 0.625, 0.7941, 0.625, 0.75, 0.3787, 0.75, 0.3787, 0.8742, 0.3787, 0.8742, 0.3787, 0.9131, 0.3787, 0.9131, 0.3787, 1.0, 0.625, 1.0, 0.625, 0.9546, 0.625, 0.8245, 0.6945, 0.6438, 0.8055, 0.6438, 0.8055, 0.6438, 0.6945, 0.6438, 0.3719, 0.6131, 0.372, 0.6131, 0.372, 0.6421, 0.3719, 0.6421, 0.372, 0.6421, 0.3719, 0.6421, 0.3719, 0.6421, 0.372, 0.6421, 0.3719, 0.6421, 0.372, 0.6421, 0.372, 0.6712, 0.3719, 0.6712, 0.1297, 0.75, 0.1276, 0.7458, 0.1279, 0.7453, 0.2129, 0.7453, 0.2109, 0.75, 0.3719, 0.6712, 0.372, 0.6712, 0.3721, 0.7169, 0.3719, 0.7169, 0.2507, 0.7449, 0.2507, 0.7453, 0.2507, 0.7453, 0.2507, 0.7449, 0.3719, 0.6712, 0.372, 0.6712, 0.372, 0.6712, 0.3719, 0.6712, 0.3721, 0.7169, 0.3719, 0.7169, 0.3719, 0.7169, 0.3721, 0.7169, 0.2507, 0.7449, 0.2507, 0.7453, 0.2129, 0.7453, 0.2128, 0.7449, 0.4819, 0.6687, 0.3854, 0.6667, 0.3854, 0.6463, 0.4766, 0.6491, 0.4832, 0.6122, 0.3857, 0.6093, 0.3915, 0.5066, 0.5986, 0.5069, 0.5957, 0.7429, 0.3904, 0.7427, 0.3858, 0.7212, 0.494, 0.7217, 0.2129, 0.7453, 0.2128, 0.7449, 0.2128, 0.7449, 0.2129, 0.7453, 0.3703, 0.5, 0.3723, 0.504, 0.372, 0.5045, 0.1279, 0.5045, 0.1276, 0.5041, 0.1297, 0.5, 0.3915, 0.5066, 0.3857, 0.6093, 0.372, 0.6131, 0.372, 0.5045, 0.3741, 0.504, 0.3904, 0.7427, 0.3743, 0.7458, 0.3721, 0.7453, 0.3721, 0.7169, 0.3858, 0.7212, 0.372, 0.6712, 0.372, 0.6712, 0.3854, 0.6667, 0.4819, 0.6687, 0.372, 0.6712, 0.372, 0.6421, 0.3854, 0.6463, 0.3854, 0.6667, 0.3857, 0.6093, 0.4832, 0.6122, 0.372, 0.6131, 0.372, 0.6131, 0.3704, 0.75, 0.2536, 0.75, 0.2507, 0.7453, 0.3721, 0.7453, 0.3724, 0.7458, 0.372, 0.6421, 0.372, 0.6131, 0.4832, 0.6122, 0.4766, 0.6491, 0.3721, 0.7169, 0.372, 0.6712, 0.4819, 0.6687, 0.494, 0.7217, 0.494, 0.7217, 0.3858, 0.7212, 0.3721, 0.7169, 0.3721, 0.7169, 0.372, 0.6421, 0.372, 0.6421, 0.4766, 0.6491, 0.3854, 0.6463, 0.2507, 0.7453, 0.2507, 0.7453, 0.2506, 0.75, 0.2506, 0.75, 0.125, 0.507, 0.1276, 0.5041, 0.1279, 0.5045, 0.1279, 0.7453, 0.1276, 0.7458, 0.125, 0.743, 0.375, 0.911, 0.375, 0.8744, 0.4632, 0.8717, 0.4634, 0.9147, 0.214, 0.75, 0.214, 0.75, 0.2129, 0.7453, 0.2129, 0.7453, 0.3919, 0.007, 0.5988, 0.007, 0.5988, 0.243, 0.3919, 0.243, 0.5988, 0.007, 0.5988, 0.0, 0.625, 0.007, 0.875, 0.507, 0.8703, 0.507, 0.8703, 0.5, 0.625, 0.743, 0.6297, 0.743, 0.6297, 0.75, 0.6297, 0.5, 0.6297, 0.507, 0.625, 0.507, 0.3919, 0.0, 0.3919, 0.007, 0.3919, 0.004183, 0.1265, 0.5024, 0.1297, 0.5, 0.1276, 0.5041, 0.3919, 0.75, 0.3917, 0.7546, 0.3918, 0.7526, 0.3817, 0.5023, 0.3915, 0.5066, 0.3741, 0.504, 0.8703, 0.743, 0.8703, 0.507, 0.875, 0.507, 0.875, 0.743, 0.8703, 0.507, 0.7679, 0.507, 0.7679, 0.5, 0.8703, 0.5, 0.5957, 0.7429, 0.5986, 0.5069, 0.6297, 0.507, 0.6297, 0.743, 0.8703, 0.75, 0.6297, 0.75, 0.6297, 0.743, 0.8703, 0.743, 0.3904, 0.7427, 0.5957, 0.7429, 0.5987, 0.7546, 0.3917, 0.7546, 0.5988, 0.007, 0.3919, 0.007, 0.3919, 0.0, 0.5988, 0.0, 0.5988, 0.2547, 0.3919, 0.2547, 0.3919, 0.243, 0.5988, 0.243, 0.5986, 0.5069, 0.3915, 0.5066, 0.3919, 0.4953, 0.5988, 0.4953, 0.8529, 0.5213, 0.7679, 0.5213, 0.7679, 0.507, 0.8703, 0.507, 0.8703, 0.743, 0.8384, 0.6825, 0.8384, 0.6288, 0.8529, 0.6018, 0.8076, 0.6985, 0.8021, 0.6825, 0.8384, 0.6825, 0.8703, 0.743, 0.8076, 0.7173, 0.77, 0.6664, 0.8021, 0.6825, 0.7599, 0.6835, 0.7599, 0.6664, 0.7472, 0.6838, 0.7461, 0.6839, 0.7289, 0.6839, 0.7374, 0.6664, 0.7472, 0.6664, 0.7374, 0.6476, 0.7374, 0.6664, 0.7289, 0.6839, 0.7289, 0.7094, 0.7461, 0.7094, 0.7461, 0.7022, 0.7948, 0.6985, 0.7948, 0.7173, 0.8076, 0.7173, 0.8703, 0.743, 0.6297, 0.743, 0.6297, 0.507, 0.7443, 0.507, 0.7443, 0.5213, 0.6445, 0.5213, 0.6445, 0.6018, 0.8529, 0.6018, 0.8384, 0.6288, 0.8021, 0.6288, 0.8021, 0.6825, 0.77, 0.6664, 0.77, 0.6476, 0.7599, 0.6476, 0.7599, 0.6261, 0.7472, 0.6261, 0.7472, 0.6476, 0.8021, 0.6825, 0.8076, 0.6985, 0.7948, 0.6985, 0.7461, 0.7022, 0.7461, 0.6839, 0.7472, 0.6838, 0.7472, 0.6879, 0.7599, 0.6879, 0.7599, 0.6835, 0.6595, 0.5, 0.625, 0.5, 0.6945, 0.6062, 0.8055, 0.6062, 0.8209, 0.5827, 0.8248, 0.5768, 0.6945, 0.6062, 0.6945, 0.6438, 0.8055, 0.6438, 0.8055, 0.6062, 0.8055, 0.6062, 0.6945, 0.6062, 0.6945, 0.6062, 0.8055, 0.6062, 0.8055, 0.6438, 0.8055, 0.6062, 0.8055, 0.6062, 0.8055, 0.6438, 0.6945, 0.6062, 0.6945, 0.6438, 0.6945, 0.6438, 0.6945, 0.6062, 0.812, 0.6869, 0.688, 0.6859, 0.688, 0.6859, 0.812, 0.6869, 0.8296, 0.75, 0.875, 0.75, 0.812, 0.6957, 0.688, 0.6949, 0.6798, 0.7021, 0.812, 0.6869, 0.688, 0.6859, 0.688, 0.6949, 0.812, 0.6957, 0.812, 0.6957, 0.812, 0.6869, 0.812, 0.6869, 0.812, 0.6957, 0.688, 0.6859, 0.688, 0.6949, 0.688, 0.6949, 0.688, 0.6859, 0.688, 0.6949, 0.812, 0.6957, 0.812, 0.6957, 0.688, 0.6949, 0.6785, 0.6647, 0.6785, 0.6749, 0.6785, 0.6749, 0.6785, 0.6647, 0.6785, 0.6749, 0.8215, 0.6774, 0.8215, 0.667, 0.6785, 0.6647, 0.8215, 0.667, 0.6785, 0.6647, 0.6785, 0.6647, 0.8215, 0.667, 0.8215, 0.6774, 0.8215, 0.667, 0.8215, 0.667, 0.8215, 0.6774, 0.6785, 0.6749, 0.8215, 0.6774, 0.8215, 0.6774, 0.6785, 0.6749, 0.6823, 0.6868, 0.6732, 0.7009, 0.6713, 0.7036, 0.6525, 0.726, 0.6798, 0.7021, 0.688, 0.6949, 0.688, 0.6859, 0.6805, 0.6949, 0.6782, 0.6971, 0.6808, 0.6881, 0.6819, 0.6863, 0.6819, 0.6753, 0.6822, 0.6796, 0.6823, 0.6779, 0.6823, 0.6846, 0.6808, 0.6874, 0.6809, 0.6889, 0.6823, 0.6866, 0.6823, 0.6779, 0.6836, 0.6825, 0.6823, 0.6846, 0.6824, 0.6888, 0.6823, 0.6868, 0.6823, 0.6866, 0.684, 0.6839, 0.6876, 0.6964, 0.6358, 0.7406, 0.6525, 0.726, 0.6713, 0.7036, 0.6819, 0.6863, 0.6805, 0.6949, 0.688, 0.6859, 0.812, 0.6869, 0.812, 0.6957, 0.875, 0.75, 0.875, 0.7126, 0.8215, 0.6774, 0.6785, 0.6749, 0.6785, 0.6647, 0.6802, 0.6708, 0.6812, 0.674, 0.6819, 0.6753, 0.6691, 0.75, 0.6358, 0.7406, 0.625, 0.75, 0.625, 0.5217, 0.625, 0.75, 0.625, 0.75, 0.625, 0.5217, 0.6358, 0.7406, 0.8073, 0.5943, 0.625, 0.5217, 0.625, 0.75, 0.8055, 0.6438, 0.81, 0.592, 0.8209, 0.5827, 0.8055, 0.6062, 0.81, 0.592, 0.8055, 0.6438, 0.8073, 0.5943, 0.625, 0.5217, 0.8073, 0.5943, 0.8055, 0.6438, 0.6945, 0.6438, 0.6945, 0.6062, 0.625, 0.5, 0.6876, 0.6964, 0.8073, 0.5943, 0.8073, 0.5943, 0.6358, 0.7406, 0.6358, 0.7406, 0.8073, 0.5943, 0.625, 0.5217, 0.625, 0.5217, 0.8073, 0.5943, 0.625, 0.75, 0.6358, 0.7406, 0.6358, 0.7406, 0.625, 0.75, 0.8138, 0.5887, 0.8287, 0.5638, 0.8387, 0.5555, 0.8248, 0.5768, 0.8209, 0.5827, 0.81, 0.592, 0.8073, 0.5943, 0.6876, 0.6964, 0.684, 0.6839, 0.6961, 0.6738, 0.6962, 0.675, 0.7141, 0.6601, 0.7143, 0.6586, 0.7351, 0.6412, 0.7357, 0.639, 0.7145, 0.6568, 0.7146, 0.6553, 0.7349, 0.6343, 0.7368, 0.628, 0.6812, 0.674, 0.6802, 0.6708, 0.8606, 0.522, 0.8512, 0.5363, 0.8429, 0.549, 0.8327, 0.5575, 0.8563, 0.5274, 0.7675, 0.6007, 0.7498, 0.642, 0.6958, 0.671, 0.6959, 0.6723, 0.6836, 0.6825, 0.6823, 0.6779, 0.6823, 0.6779, 0.7349, 0.6343, 0.7146, 0.6553, 0.6958, 0.671, 0.875, 0.6729, 0.6802, 0.6708, 0.6785, 0.6647, 0.8215, 0.667, 0.8215, 0.6774, 0.875, 0.7126, 0.625, 0.0771, 0.625, 0.25, 0.625, 0.25, 0.625, 0.0771, 0.8606, 0.522, 0.6802, 0.6708, 0.875, 0.6729, 0.875, 0.5, 0.6802, 0.6708, 0.875, 0.6729, 0.875, 0.6729, 0.6802, 0.6708, 0.8606, 0.522, 0.6802, 0.6708, 0.6802, 0.6708, 0.8606, 0.522, 0.875, 0.5, 0.8606, 0.522, 0.8606, 0.522, 0.875, 0.5, 0.8215, 0.5, 0.8512, 0.5363, 0.8606, 0.522, 0.875, 0.5, 0.625, 0.3035, 0.625, 0.3566, 0.625, 0.3566, 0.625, 0.3035, 0.6595, 0.5, 0.8248, 0.5768, 0.8387, 0.5555, 0.7442, 0.5, 0.8248, 0.5768, 0.8387, 0.5555, 0.8387, 0.5555, 0.8248, 0.5768, 0.8512, 0.5363, 0.8215, 0.5, 0.8215, 0.5, 0.8512, 0.5363, 0.6595, 0.5, 0.8248, 0.5768, 0.8248, 0.5768, 0.6595, 0.5, 0.6995, 0.75, 0.6525, 0.726, 0.6358, 0.7406, 0.6691, 0.75, 0.6525, 0.726, 0.6995, 0.75, 0.6995, 0.75, 0.6525, 0.726, 0.8296, 0.75, 0.6798, 0.7021, 0.6525, 0.726, 0.6995, 0.75, 0.625, 0.8245, 0.625, 0.9546, 0.625, 0.9546, 0.625, 0.8245, 0.8296, 0.75, 0.6798, 0.7021, 0.6798, 0.7021, 0.8296, 0.75, 0.6798, 0.7021, 0.6525, 0.726, 0.6525, 0.726, 0.6798, 0.7021, 0.7443, 0.5, 0.7443, 0.507, 0.6297, 0.507, 0.6297, 0.5, 0.7684, 0.5, 0.8429, 0.549, 0.8512, 0.5363, 0.8215, 0.5, 0.8429, 0.549, 0.8429, 0.549, 0.8512, 0.5363, 0.8512, 0.5363, 0.5355, 0.5218, 0.375, 0.5218, 0.375, 0.5435, 0.5383, 0.5435, 0.4408, 0.5435, 0.4408, 0.5652, 0.5383, 0.5652, 0.5383, 0.6122, 0.5881, 0.6122, 0.5881, 0.5516, 0.5383, 0.1848, 0.4408, 0.1848, 0.4408, 0.2065, 0.5383, 0.2065, 0.375, 0.2065, 0.375, 0.2282, 0.5355, 0.2282, 0.5881, 0.1984, 0.5881, 0.1378, 0.5383, 0.1378, 0.125, 0.5218, 0.125, 0.5435, 0.375, 0.5435, 0.375, 0.5218, 0.625, 0.3808, 0.625, 0.3808, 0.625, 0.4655, 0.625, 0.4655, 0.5554, 0.25, 0.577, 0.25, 0.577, 0.0, 0.5554, 0.0, 0.577, 0.352, 0.577, 0.25, 0.5554, 0.25, 0.5554, 0.352, 0.5554, 0.5, 0.577, 0.5, 0.577, 0.3803, 0.5554, 0.3803, 0.577, 0.75, 0.577, 0.5, 0.5554, 0.5, 0.5554, 0.75, 0.577, 1.0, 0.577, 0.75, 0.5554, 0.75, 0.5554, 1.0, 0.561, 0.01546, 0.561, 0.25, 0.5827, 0.25, 0.5827, 0.0, 0.561, 0.0, 0.561, 0.5, 0.5827, 0.5, 0.5827, 0.25, 0.561, 0.25, 0.561, 0.7341, 0.561, 0.75, 0.5827, 0.75, 0.5827, 0.5, 0.561, 0.5, 0.5827, 1.0, 0.5827, 0.75, 0.561, 0.75, 0.561, 1.0, 0.5709, 0.25, 0.5901, 0.25, 0.5901, 0.0, 0.5709, 0.0, 0.5709, 0.5, 0.5901, 0.5, 0.5901, 0.25, 0.5709, 0.25, 0.5901, 0.75, 0.5901, 0.5, 0.5709, 0.5, 0.5709, 0.75, 0.5901, 1.0, 0.5901, 0.75, 0.5709, 0.75, 0.5709, 1.0, 0.5666, 0.25, 0.5897, 0.25, 0.5897, 0.07082, 0.5897, 0.0, 0.5666, 0.0, 0.5666, 0.5, 0.5897, 0.5, 0.5897, 0.25, 0.5666, 0.25, 0.5897, 0.75, 0.5897, 0.5, 0.5666, 0.5, 0.5666, 0.75, 0.5897, 1.0, 0.5897, 0.75, 0.5666, 0.75, 0.5666, 1.0, 0.5722, 0.25, 0.5943, 0.25, 0.5943, 0.0, 0.5722, 0.0, 0.5943, 0.25, 0.5722, 0.25, 0.5722, 0.3277, 0.5943, 0.3277, 0.5722, 0.5, 0.5943, 0.5, 0.5943, 0.425, 0.5722, 0.425, 0.5943, 0.75, 0.5943, 0.5, 0.5722, 0.5, 0.5722, 0.75, 0.5943, 0.825, 0.5943, 0.75, 0.5722, 0.75, 0.5722, 0.825, 0.5722, 1.0, 0.5943, 1.0, 0.5943, 0.9223, 0.5722, 0.9223, 0.588, 0.08696, 0.588, 0.01764, 0.588, 0.0, 0.5651, 0.0, 0.5651, 0.02104, 0.5651, 0.03608, 0.5651, 0.08696, 0.5651, 0.25, 0.588, 0.25, 0.588, 0.1631, 0.5651, 0.1631, 0.588, 1.0, 0.588, 0.75, 0.5651, 0.75, 0.5651, 1.0, 0.5651, 0.7138, 0.5651, 0.7333, 0.5651, 0.75, 0.588, 0.75, 0.588, 0.7336, 0.588, 0.663, 0.5651, 0.663, 0.588, 0.5869, 0.588, 0.5, 0.5651, 0.5, 0.5651, 0.5869, 0.5651, 0.5, 0.588, 0.5, 0.588, 0.25, 0.5651, 0.25])
me_cube_001.update()
me_cube = bpy.data.meshes.new('Cube')
me_cube.from_pydata([(-0.002521, -0.008364, 0.04157), (-0.002521, -0.008364, 0.03094), (0.002882, -0.008364, 0.04157), (0.002882, -0.01537, 0.04157), (-0.002521, -0.01537, 0.04157), (-0.002521, -0.01537, 0.03094), (-0.009524, -0.008364, 0.04157), (-0.009524, -0.008364, 0.03094), (-0.01512, -0.008364, 0.04157), (-0.01512, -0.008364, 0.03094), (-0.009524, -0.01537, 0.04157), (-0.009524, -0.01537, 0.03094), (-0.01512, -0.01537, 0.04157), (-0.01512, -0.01537, 0.03094), (-0.009524, -0.02337, 0.03094), (-0.01512, -0.009158, 0.03094), (-0.009524, -0.0003665, 0.03094), (-0.01016, -0.008364, 0.03094), (-0.002521, -0.02337, 0.03094), (0.002882, -0.01537, 0.03094), (-0.002521, -0.0003665, 0.03094), (0.002269, -0.008364, 0.03094), (0.002882, -0.008364, 0.03094), (-0.002521, -0.0003665, 0.04157), (-0.002521, -0.02337, 0.04157), (-0.002521, -0.02337, 0.03239), (-0.009524, -0.02337, 0.04157), (-0.00236, -0.008364, 0.04157), (-0.01512, -0.01516, 0.04157), (-0.009524, -0.0003665, 0.04157), (-0.009524, -0.008364, 0.04157), (-0.01495, -0.008364, 0.04157), (-0.009524, -0.0003665, 0.0334), (-0.01172, -0.01753, 0.03094), (-0.01172, -0.01753, 0.03128), (-0.01172, -0.006233, 0.03094), (-0.01172, -0.006233, 0.03128), (-0.0004191, -0.01753, 0.03094), (-0.0004191, -0.01753, 0.03128), (-0.0004191, -0.006233, 0.03094), (-0.0004191, -0.006233, 0.03128)], [], [(11, 10, 12, 13), (19, 5, 18, 14, 11, 13, 15, 9, 17, 7, 16, 20, 1, 21, 22), (2, 22, 21, 27), (1, 0, 27, 21), (8, 9, 15, 28), (13, 12, 28, 15), (0, 1, 20, 23), (5, 4, 24, 25), (4, 5, 19, 3), (26, 10, 11, 14), (6, 7, 30), (7, 17, 31, 30), (9, 8, 31, 17), (6, 29, 32, 7), (7, 32, 16), (22, 2, 3, 19), (14, 18, 25, 24, 26), (25, 18, 5), (23, 20, 16, 32, 29), (12, 10, 26, 24, 4, 3, 2, 27, 0, 23, 29, 6, 30, 31, 8, 28), (33, 34, 36, 35), (35, 36, 40, 39), (39, 40, 38, 37), (37, 38, 34, 33), (35, 39, 37, 33), (40, 36, 34, 38)])
_uv = me_cube.uv_layers.new(name='UVMap')
_uv.uv.foreach_set('vector', [0.5747, 0.9223, 0.5936, 0.9223, 0.5936, 1.0, 0.5747, 1.0, 0.3484, 0.6911, 0.2864, 0.6911, 0.2864, 0.7412, 0.206, 0.7412, 0.206, 0.6911, 0.1418, 0.6911, 0.1418, 0.584, 0.1418, 0.5702, 0.1987, 0.5702, 0.206, 0.5702, 0.206, 0.5144, 0.2864, 0.5144, 0.2864, 0.5702, 0.3414, 0.5702, 0.3484, 0.5702, 0.5936, 0.5, 0.5747, 0.5, 0.5747, 0.4915, 0.5936, 0.4272, 0.5747, 0.425, 0.5936, 0.425, 0.5936, 0.4272, 0.5747, 0.4915, 0.5936, 0.25, 0.5747, 0.25, 0.5747, 0.2217, 0.5936, 0.00745, 0.5747, 0.0, 0.5936, 0.0, 0.5936, 0.00745, 0.5747, 0.2217, 0.5873, 0.5869, 0.5677, 0.5869, 0.5677, 0.5518, 0.5873, 0.5518, 0.5677, 0.663, 0.5873, 0.663, 0.5873, 0.6946, 0.5744, 0.6946, 0.5936, 0.825, 0.5747, 0.825, 0.5747, 0.75, 0.5936, 0.75, 0.5873, 0.05541, 0.5873, 0.08696, 0.5677, 0.08696, 0.5677, 0.05541, 0.5936, 0.3277, 0.5747, 0.3277, 0.5936, 0.3277, 0.5747, 0.3277, 0.5747, 0.3189, 0.5936, 0.2523, 0.5936, 0.3277, 0.5747, 0.25, 0.5936, 0.25, 0.5936, 0.2523, 0.5747, 0.3189, 0.5873, 0.1631, 0.5873, 0.1982, 0.5833, 0.1982, 0.5677, 0.1631, 0.5677, 0.1631, 0.5833, 0.1982, 0.5677, 0.1982, 0.5747, 0.5, 0.5936, 0.5, 0.5936, 0.75, 0.5747, 0.75, 0.5677, 1.0, 0.5677, 0.75, 0.5744, 0.75, 0.5873, 0.75, 0.5873, 1.0, 0.5744, 0.75, 0.5677, 0.75, 0.5677, 0.663, 0.5873, 0.5, 0.5677, 0.5, 0.5677, 0.25, 0.5833, 0.25, 0.5873, 0.25, 0.8582, 0.6911, 0.794, 0.6911, 0.794, 0.7412, 0.7136, 0.7412, 0.7136, 0.6911, 0.6516, 0.6911, 0.6516, 0.5702, 0.7117, 0.5702, 0.7136, 0.5702, 0.7136, 0.5144, 0.794, 0.5144, 0.794, 0.5702, 0.794, 0.5702, 0.8563, 0.5702, 0.8582, 0.5702, 0.8582, 0.6875, 0.375, 0.0, 0.625, 0.0, 0.625, 0.25, 0.375, 0.25, 0.375, 0.25, 0.625, 0.25, 0.625, 0.5, 0.375, 0.5, 0.375, 0.5, 0.625, 0.5, 0.625, 0.75, 0.375, 0.75, 0.375, 0.75, 0.625, 0.75, 0.625, 1.0, 0.375, 1.0, 0.125, 0.5, 0.375, 0.5, 0.375, 0.75, 0.125, 0.75, 0.625, 0.5, 0.875, 0.5, 0.875, 0.75, 0.625, 0.75])
me_cube.update()
me_cube_004 = bpy.data.meshes.new('Cube.004')
me_cube_004.from_pydata([(-0.00283, 0.003215, -0.01817), (0.00417, -0.003785, -0.01817), (0.00417, 0.003215, -0.01817), (-0.00283, -0.003785, -0.01817), (-0.00283, 0.003215, 0.2893), (-0.00283, -0.003785, 0.2893), (0.00417, -0.003785, 0.2893), (0.00417, 0.003215, 0.2893), (0.00417, -0.003785, -0.008069), (-0.00283, -0.003785, -0.008069), (0.00417, 0.003215, -0.008069), (-0.00283, 0.003215, -0.008069), (-0.005236, 0.005621, -0.01817), (0.006576, 0.005621, -0.01817), (0.006576, -0.006192, -0.01817), (-0.005236, -0.006192, -0.01817), (0.006576, -0.006192, -0.008069), (-0.005236, -0.006192, -0.008069), (0.006576, 0.005621, -0.008069), (-0.005236, 0.005621, -0.008069)], [], [(2, 1, 3, 0), (7, 4, 5, 6), (11, 9, 5, 4), (10, 11, 4, 7), (0, 3, 15, 12), (11, 10, 18, 19), (5, 9, 8, 6), (6, 8, 10, 7), (1, 2, 13, 14), (2, 0, 12, 13), (16, 14, 13, 18), (17, 15, 14, 16), (13, 12, 19, 18), (12, 15, 17, 19), (8, 9, 17, 16), (3, 1, 14, 15), (9, 11, 19, 17), (10, 8, 16, 18)])
me_cube_004.polygons.foreach_set('material_index', [0, 0, 20128, 20128, 0, 20128, 20128, 20128, 0, 0, 20128, 20128, 20128, 20128, 20128, 0, 20128, 20128])
_uv = me_cube_004.uv_layers.new(name='UVMap')
_uv.uv.foreach_set('vector', [0.3542, 0.5446, 0.3542, 0.7196, 0.1792, 0.7196, 0.1792, 0.5446, 0.6458, 0.5446, 0.8208, 0.5446, 0.8208, 0.7196, 0.6458, 0.7196, 0.5724, 0.25, 0.5724, 0.0, 0.5736, 0.0, 0.5736, 0.25, 0.5724, 0.5, 0.5724, 0.25, 0.5736, 0.25, 0.5736, 0.5, 0.1792, 0.5446, 0.1792, 0.7196, 0.1792, 0.7196, 0.1792, 0.5446, 0.5724, 0.25, 0.5724, 0.5, 0.5724, 0.5, 0.5724, 0.25, 0.5736, 1.0, 0.5724, 1.0, 0.5724, 0.75, 0.5736, 0.75, 0.5736, 0.75, 0.5724, 0.75, 0.5724, 0.5, 0.5736, 0.5, 0.3542, 0.7196, 0.3542, 0.5446, 0.3542, 0.5446, 0.3542, 0.7196, 0.3542, 0.5446, 0.1792, 0.5446, 0.1792, 0.5446, 0.3542, 0.5446, 0.5724, 0.75, 0.5712, 0.75, 0.5712, 0.5, 0.5724, 0.5, 0.5724, 1.0, 0.5712, 1.0, 0.5712, 0.75, 0.5724, 0.75, 0.5712, 0.5, 0.5712, 0.25, 0.5724, 0.25, 0.5724, 0.5, 0.5712, 0.25, 0.5712, 0.0, 0.5724, 0.0, 0.5724, 0.25, 0.5724, 0.75, 0.5724, 1.0, 0.5724, 1.0, 0.5724, 0.75, 0.1792, 0.7196, 0.3542, 0.7196, 0.3542, 0.7196, 0.1792, 0.7196, 0.5724, 0.0, 0.5724, 0.25, 0.5724, 0.25, 0.5724, 0.0, 0.5724, 0.5, 0.5724, 0.75, 0.5724, 0.75, 0.5724, 0.5])
me_cube_004.update()

# ---- objects
ob_temp = bpy.data.objects.new('temp', me_cube_002)
ob_top = bpy.data.objects.new('top', me_cube_001)
ob_dpad = bpy.data.objects.new('dpad', me_cube)
ob_refreshbutton = bpy.data.objects.new('refreshbutton', me_cube_004)

# ---- transforms, parenting, visibility, modifiers, constraints
ob_temp.location = (0.0, 0.0, 0.0)
ob_top.location = (-0.00258, 0.0, 0.003648)
ob_top.scale = (1.026, 1.043, 1.094)
ob_dpad.location = (0.0, 0.0, 0.0)
ob_refreshbutton.location = (-0.03046, -0.03055, 0.03154)
ob_refreshbutton.scale = (1.0, 1.0, 0.03337)

# ---- collection membership
col_collection.objects.link(ob_temp)
col_collection.objects.link(ob_top)
col_collection.objects.link(ob_dpad)
col_collection.objects.link(ob_refreshbutton)

# ---- scene / render settings (as saved in the file)
scene.frame_start = 1; scene.frame_end = 250; scene.frame_set(0)
scene.render.engine = 'BLENDER_EEVEE_NEXT'
scene.cycles.sampling_pattern = 'TABULATED_SOBOL'
bpy.context.view_layer.update()

# ---- added for rendering (the .blend has no active camera and no usable light): camera, sun
cam_auto = bpy.data.cameras.new('AutoCamera')
cam_auto.lens = 50.0
cam_auto.sensor_width = 36.0
cam_auto.clip_end = 1000.0
ob_auto_camera = bpy.data.objects.new('AutoCamera', cam_auto)
scene.collection.objects.link(ob_auto_camera)
ob_auto_camera.location = (0.183215, -0.222002, 0.164192)
ob_auto_camera.rotation_euler = (1.09748, -7.21219e-08, 0.694738)
scene.camera = ob_auto_camera
light_auto_sun = bpy.data.lights.new('AutoSun', 'SUN')
light_auto_sun.energy = 3.0
light_auto_sun.angle = 0.0523599
ob_auto_sun = bpy.data.objects.new('AutoSun', light_auto_sun)
scene.collection.objects.link(ob_auto_sun)
ob_auto_sun.rotation_euler = (0.872665, 0.174533, 0.523599)
bpy.context.view_layer.update()
